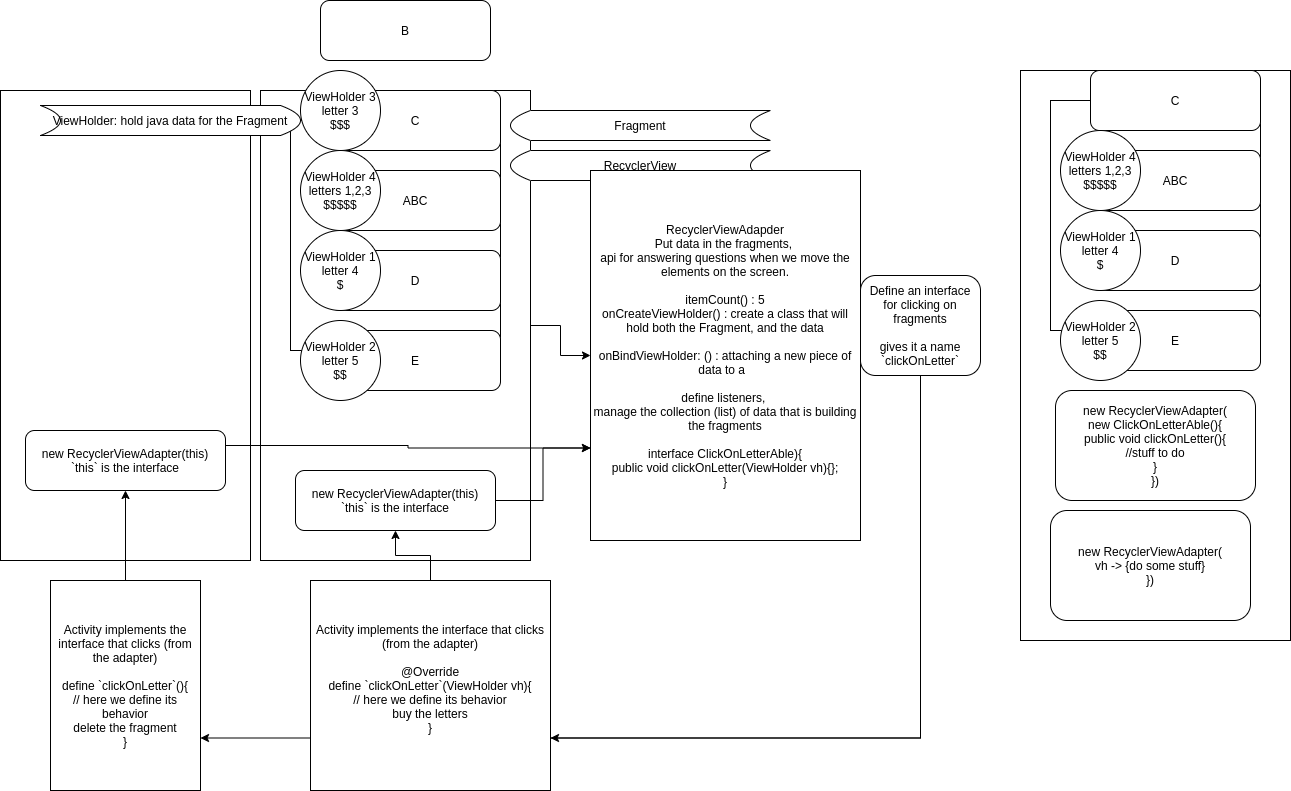

The diagram above was exported from draw.io. Its source (the exported page's mxGraphModel, read from the mxfile embedded in the PNG):
<mxGraphModel dx="1224" dy="5061" grid="1" gridSize="10" guides="1" tooltips="1" connect="1" arrows="1" fold="1" page="1" pageScale="1" pageWidth="1500" pageHeight="4500" math="0" shadow="0">
  <root>
    <mxCell id="0" />
    <mxCell id="1" parent="0" />
    <mxCell id="cYniNgF1GscyHvJNIFJv-1" value="" style="rounded=0;whiteSpace=wrap;html=1;" vertex="1" parent="1">
      <mxGeometry x="10" y="50" width="250" height="470" as="geometry" />
    </mxCell>
    <mxCell id="cYniNgF1GscyHvJNIFJv-17" value="" style="edgeStyle=orthogonalEdgeStyle;rounded=0;orthogonalLoop=1;jettySize=auto;html=1;" edge="1" parent="1" source="cYniNgF1GscyHvJNIFJv-2" target="cYniNgF1GscyHvJNIFJv-11">
      <mxGeometry relative="1" as="geometry" />
    </mxCell>
    <mxCell id="cYniNgF1GscyHvJNIFJv-2" value="" style="rounded=0;whiteSpace=wrap;html=1;" vertex="1" parent="1">
      <mxGeometry x="270" y="50" width="270" height="470" as="geometry" />
    </mxCell>
    <mxCell id="cYniNgF1GscyHvJNIFJv-3" value="" style="rounded=0;whiteSpace=wrap;html=1;" vertex="1" parent="1">
      <mxGeometry x="300" y="80" width="210" height="230" as="geometry" />
    </mxCell>
    <mxCell id="cYniNgF1GscyHvJNIFJv-4" value="B" style="rounded=1;whiteSpace=wrap;html=1;" vertex="1" parent="1">
      <mxGeometry x="330" y="-40" width="170" height="60" as="geometry" />
    </mxCell>
    <mxCell id="cYniNgF1GscyHvJNIFJv-5" value="C" style="rounded=1;whiteSpace=wrap;html=1;" vertex="1" parent="1">
      <mxGeometry x="340" y="50" width="170" height="60" as="geometry" />
    </mxCell>
    <mxCell id="cYniNgF1GscyHvJNIFJv-6" value="ABC" style="rounded=1;whiteSpace=wrap;html=1;" vertex="1" parent="1">
      <mxGeometry x="340" y="130" width="170" height="60" as="geometry" />
    </mxCell>
    <mxCell id="cYniNgF1GscyHvJNIFJv-7" value="D" style="rounded=1;whiteSpace=wrap;html=1;" vertex="1" parent="1">
      <mxGeometry x="340" y="210" width="170" height="60" as="geometry" />
    </mxCell>
    <mxCell id="cYniNgF1GscyHvJNIFJv-9" value="RecyclerView" style="shape=dataStorage;whiteSpace=wrap;html=1;fixedSize=1;" vertex="1" parent="1">
      <mxGeometry x="520" y="110" width="260" height="30" as="geometry" />
    </mxCell>
    <mxCell id="cYniNgF1GscyHvJNIFJv-10" value="Fragment" style="shape=dataStorage;whiteSpace=wrap;html=1;fixedSize=1;" vertex="1" parent="1">
      <mxGeometry x="520" y="70" width="260" height="30" as="geometry" />
    </mxCell>
    <mxCell id="cYniNgF1GscyHvJNIFJv-11" value="RecyclerViewAdapder&lt;br&gt;Put data in the fragments,&amp;nbsp;&lt;br&gt;api for answering questions when we move the elements on the screen.&lt;br&gt;&lt;br&gt;itemCount() : 5&lt;br&gt;onCreateViewHolder() : create a class that will hold both the Fragment, and the data&lt;br&gt;&lt;br&gt;onBindViewHolder: () : attaching a new piece of data to a&amp;nbsp;&amp;nbsp;&lt;br&gt;&lt;br&gt;define listeners, &lt;br&gt;manage the collection (list) of data that is building the fragments&lt;br&gt;&lt;br&gt;interface ClickOnLetterAble){&lt;br&gt;public void clickOnLetter(ViewHolder vh){};&lt;br&gt;}" style="rounded=0;whiteSpace=wrap;html=1;" vertex="1" parent="1">
      <mxGeometry x="600" y="130" width="270" height="370" as="geometry" />
    </mxCell>
    <mxCell id="cYniNgF1GscyHvJNIFJv-14" value="ViewHolder 1&lt;br&gt;letter 4&lt;br&gt;$" style="ellipse;whiteSpace=wrap;html=1;aspect=fixed;" vertex="1" parent="1">
      <mxGeometry x="310" y="190" width="80" height="80" as="geometry" />
    </mxCell>
    <mxCell id="cYniNgF1GscyHvJNIFJv-15" value="ViewHolder 3&lt;br&gt;letter 3&lt;br&gt;$$$" style="ellipse;whiteSpace=wrap;html=1;aspect=fixed;" vertex="1" parent="1">
      <mxGeometry x="310" y="30" width="80" height="80" as="geometry" />
    </mxCell>
    <mxCell id="cYniNgF1GscyHvJNIFJv-16" value="ViewHolder 4&lt;br&gt;letters 1,2,3&lt;br&gt;$$$$$" style="ellipse;whiteSpace=wrap;html=1;aspect=fixed;" vertex="1" parent="1">
      <mxGeometry x="310" y="110" width="80" height="80" as="geometry" />
    </mxCell>
    <mxCell id="cYniNgF1GscyHvJNIFJv-13" value="E" style="rounded=1;whiteSpace=wrap;html=1;" vertex="1" parent="1">
      <mxGeometry x="340" y="290" width="170" height="60" as="geometry" />
    </mxCell>
    <mxCell id="cYniNgF1GscyHvJNIFJv-12" value="ViewHolder 2&lt;br&gt;letter 5&lt;br&gt;$$" style="ellipse;whiteSpace=wrap;html=1;aspect=fixed;" vertex="1" parent="1">
      <mxGeometry x="310" y="280" width="80" height="80" as="geometry" />
    </mxCell>
    <mxCell id="cYniNgF1GscyHvJNIFJv-18" value="ViewHolder: hold java data for the Fragment" style="shape=dataStorage;whiteSpace=wrap;html=1;fixedSize=1;direction=west;" vertex="1" parent="1">
      <mxGeometry x="50" y="65" width="260" height="30" as="geometry" />
    </mxCell>
    <mxCell id="cYniNgF1GscyHvJNIFJv-21" style="edgeStyle=orthogonalEdgeStyle;rounded=0;orthogonalLoop=1;jettySize=auto;html=1;exitX=0.5;exitY=1;exitDx=0;exitDy=0;entryX=1;entryY=0.75;entryDx=0;entryDy=0;" edge="1" parent="1" source="cYniNgF1GscyHvJNIFJv-19" target="cYniNgF1GscyHvJNIFJv-20">
      <mxGeometry relative="1" as="geometry" />
    </mxCell>
    <mxCell id="cYniNgF1GscyHvJNIFJv-29" style="edgeStyle=orthogonalEdgeStyle;rounded=0;orthogonalLoop=1;jettySize=auto;html=1;exitX=0.5;exitY=1;exitDx=0;exitDy=0;entryX=1;entryY=0.75;entryDx=0;entryDy=0;" edge="1" parent="1" source="cYniNgF1GscyHvJNIFJv-19" target="cYniNgF1GscyHvJNIFJv-26">
      <mxGeometry relative="1" as="geometry" />
    </mxCell>
    <mxCell id="cYniNgF1GscyHvJNIFJv-19" value="Define an interface for clicking on fragments&lt;br&gt;&lt;br&gt;gives it a name `clickOnLetter`" style="rounded=1;whiteSpace=wrap;html=1;" vertex="1" parent="1">
      <mxGeometry x="870" y="235" width="120" height="100" as="geometry" />
    </mxCell>
    <mxCell id="cYniNgF1GscyHvJNIFJv-23" style="edgeStyle=orthogonalEdgeStyle;rounded=0;orthogonalLoop=1;jettySize=auto;html=1;exitX=0.5;exitY=0;exitDx=0;exitDy=0;entryX=0.5;entryY=1;entryDx=0;entryDy=0;" edge="1" parent="1" source="cYniNgF1GscyHvJNIFJv-20" target="cYniNgF1GscyHvJNIFJv-22">
      <mxGeometry relative="1" as="geometry" />
    </mxCell>
    <mxCell id="cYniNgF1GscyHvJNIFJv-20" value="Activity implements the interface that clicks (from the adapter)&lt;br&gt;&lt;br&gt;@Override&lt;br&gt;define `clickOnLetter`(ViewHolder vh){&lt;br&gt;// here we define its behavior&lt;br&gt;buy the letters&lt;br&gt;}&lt;br&gt;&lt;br&gt;" style="rounded=0;whiteSpace=wrap;html=1;" vertex="1" parent="1">
      <mxGeometry x="320" y="540" width="240" height="210" as="geometry" />
    </mxCell>
    <mxCell id="cYniNgF1GscyHvJNIFJv-24" style="edgeStyle=orthogonalEdgeStyle;rounded=0;orthogonalLoop=1;jettySize=auto;html=1;exitX=1;exitY=0.5;exitDx=0;exitDy=0;entryX=0;entryY=0.75;entryDx=0;entryDy=0;" edge="1" parent="1" source="cYniNgF1GscyHvJNIFJv-22" target="cYniNgF1GscyHvJNIFJv-11">
      <mxGeometry relative="1" as="geometry" />
    </mxCell>
    <mxCell id="cYniNgF1GscyHvJNIFJv-22" value="new RecyclerViewAdapter(this)&lt;br&gt;`this` is the interface" style="rounded=1;whiteSpace=wrap;html=1;" vertex="1" parent="1">
      <mxGeometry x="305" y="430" width="200" height="60" as="geometry" />
    </mxCell>
    <mxCell id="cYniNgF1GscyHvJNIFJv-25" style="edgeStyle=orthogonalEdgeStyle;rounded=0;orthogonalLoop=1;jettySize=auto;html=1;exitX=0.5;exitY=0;exitDx=0;exitDy=0;entryX=0.5;entryY=1;entryDx=0;entryDy=0;" edge="1" parent="1" source="cYniNgF1GscyHvJNIFJv-26" target="cYniNgF1GscyHvJNIFJv-27">
      <mxGeometry relative="1" as="geometry" />
    </mxCell>
    <mxCell id="cYniNgF1GscyHvJNIFJv-26" value="Activity implements the interface that clicks (from the adapter)&lt;br&gt;&lt;br&gt;define `clickOnLetter`(){&lt;br&gt;// here we define its behavior&lt;br&gt;delete the fragment&lt;br&gt;}" style="rounded=0;whiteSpace=wrap;html=1;" vertex="1" parent="1">
      <mxGeometry x="60" y="540" width="150" height="210" as="geometry" />
    </mxCell>
    <mxCell id="cYniNgF1GscyHvJNIFJv-28" style="edgeStyle=orthogonalEdgeStyle;rounded=0;orthogonalLoop=1;jettySize=auto;html=1;exitX=1;exitY=0.25;exitDx=0;exitDy=0;entryX=0;entryY=0.75;entryDx=0;entryDy=0;" edge="1" parent="1" source="cYniNgF1GscyHvJNIFJv-27" target="cYniNgF1GscyHvJNIFJv-11">
      <mxGeometry relative="1" as="geometry" />
    </mxCell>
    <mxCell id="cYniNgF1GscyHvJNIFJv-27" value="new RecyclerViewAdapter(this)&lt;br&gt;`this` is the interface" style="rounded=1;whiteSpace=wrap;html=1;" vertex="1" parent="1">
      <mxGeometry x="35" y="390" width="200" height="60" as="geometry" />
    </mxCell>
    <mxCell id="cYniNgF1GscyHvJNIFJv-30" value="" style="rounded=0;whiteSpace=wrap;html=1;" vertex="1" parent="1">
      <mxGeometry x="1030" y="30" width="270" height="570" as="geometry" />
    </mxCell>
    <mxCell id="cYniNgF1GscyHvJNIFJv-31" value="" style="rounded=0;whiteSpace=wrap;html=1;" vertex="1" parent="1">
      <mxGeometry x="1060" y="60" width="210" height="230" as="geometry" />
    </mxCell>
    <mxCell id="cYniNgF1GscyHvJNIFJv-32" value="C" style="rounded=1;whiteSpace=wrap;html=1;" vertex="1" parent="1">
      <mxGeometry x="1100" y="30" width="170" height="60" as="geometry" />
    </mxCell>
    <mxCell id="cYniNgF1GscyHvJNIFJv-33" value="ABC" style="rounded=1;whiteSpace=wrap;html=1;" vertex="1" parent="1">
      <mxGeometry x="1100" y="110" width="170" height="60" as="geometry" />
    </mxCell>
    <mxCell id="cYniNgF1GscyHvJNIFJv-34" value="D" style="rounded=1;whiteSpace=wrap;html=1;" vertex="1" parent="1">
      <mxGeometry x="1100" y="190" width="170" height="60" as="geometry" />
    </mxCell>
    <mxCell id="cYniNgF1GscyHvJNIFJv-35" value="ViewHolder 1&lt;br&gt;letter 4&lt;br&gt;$" style="ellipse;whiteSpace=wrap;html=1;aspect=fixed;" vertex="1" parent="1">
      <mxGeometry x="1070" y="170" width="80" height="80" as="geometry" />
    </mxCell>
    <mxCell id="cYniNgF1GscyHvJNIFJv-36" value="ViewHolder 4&lt;br&gt;letters 1,2,3&lt;br&gt;$$$$$" style="ellipse;whiteSpace=wrap;html=1;aspect=fixed;" vertex="1" parent="1">
      <mxGeometry x="1070" y="90" width="80" height="80" as="geometry" />
    </mxCell>
    <mxCell id="cYniNgF1GscyHvJNIFJv-37" value="E" style="rounded=1;whiteSpace=wrap;html=1;" vertex="1" parent="1">
      <mxGeometry x="1100" y="270" width="170" height="60" as="geometry" />
    </mxCell>
    <mxCell id="cYniNgF1GscyHvJNIFJv-38" value="ViewHolder 2&lt;br&gt;letter 5&lt;br&gt;$$" style="ellipse;whiteSpace=wrap;html=1;aspect=fixed;" vertex="1" parent="1">
      <mxGeometry x="1070" y="260" width="80" height="80" as="geometry" />
    </mxCell>
    <mxCell id="cYniNgF1GscyHvJNIFJv-39" value="new RecyclerViewAdapter(&lt;br&gt;new ClickOnLetterAble(){&lt;br&gt;public void clickOnLetter(){&lt;br&gt;//stuff to do&lt;br&gt;}&lt;br&gt;})" style="rounded=1;whiteSpace=wrap;html=1;" vertex="1" parent="1">
      <mxGeometry x="1065" y="350" width="200" height="110" as="geometry" />
    </mxCell>
    <mxCell id="cYniNgF1GscyHvJNIFJv-40" value="new RecyclerViewAdapter(&lt;br&gt;vh -&amp;gt; {do some stuff}&lt;br&gt;})" style="rounded=1;whiteSpace=wrap;html=1;" vertex="1" parent="1">
      <mxGeometry x="1060" y="470" width="200" height="110" as="geometry" />
    </mxCell>
  </root>
</mxGraphModel>